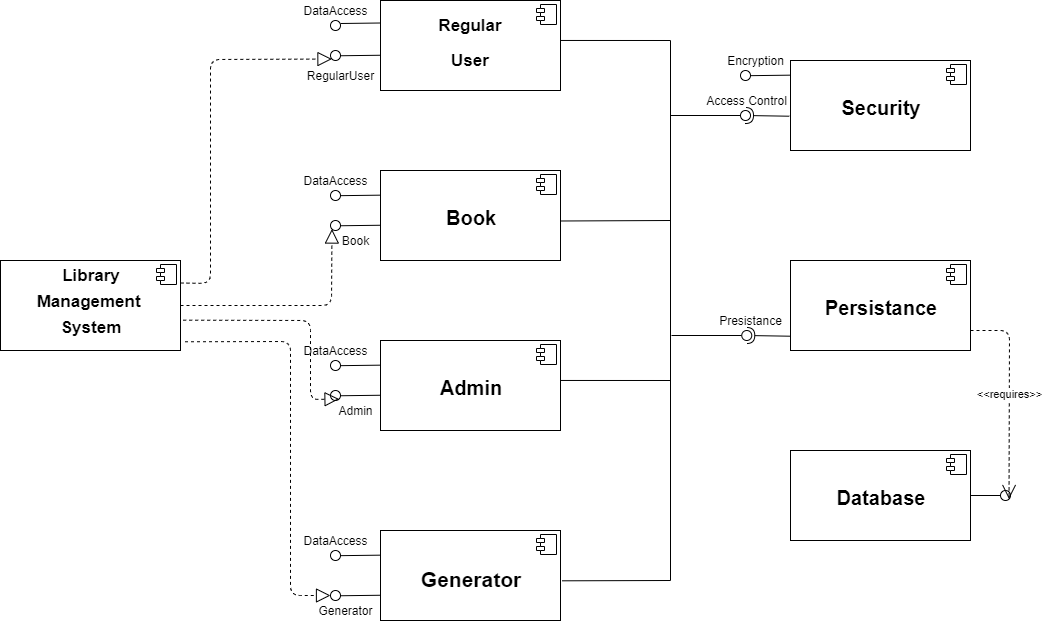

The diagram above was exported from draw.io. Its source (the exported page's mxGraphModel, read from the mxfile embedded in the PNG):
<mxGraphModel dx="1730" dy="927" grid="1" gridSize="10" guides="1" tooltips="1" connect="1" arrows="1" fold="1" page="1" pageScale="1" pageWidth="1169" pageHeight="1654" math="0" shadow="0">
  <root>
    <mxCell id="0" />
    <mxCell id="1" parent="0" />
    <mxCell id="CgrAXEdjqDwagfNumnhs-3" value="&lt;p style=&quot;margin: 6px 0px 0px ; text-align: center ; font-size: 17px&quot;&gt;&lt;font style=&quot;font-size: 17px&quot;&gt;&lt;b&gt;Library&lt;/b&gt;&lt;br&gt;&lt;/font&gt;&lt;/p&gt;&lt;p style=&quot;margin: 6px 0px 0px ; text-align: center ; font-size: 17px&quot;&gt;&lt;b&gt;&lt;font style=&quot;font-size: 17px&quot;&gt;Management&amp;nbsp;&lt;/font&gt;&lt;/b&gt;&lt;/p&gt;&lt;p style=&quot;margin: 6px 0px 0px ; text-align: center ; font-size: 17px&quot;&gt;&lt;b&gt;&lt;font style=&quot;font-size: 17px&quot;&gt;System&lt;/font&gt;&lt;/b&gt;&lt;/p&gt;" style="align=left;overflow=fill;html=1;dropTarget=0;" vertex="1" parent="1">
      <mxGeometry x="90" y="360" width="180" height="90" as="geometry" />
    </mxCell>
    <mxCell id="CgrAXEdjqDwagfNumnhs-4" value="" style="shape=component;jettyWidth=8;jettyHeight=4;" vertex="1" parent="CgrAXEdjqDwagfNumnhs-3">
      <mxGeometry x="1" width="20" height="20" relative="1" as="geometry">
        <mxPoint x="-24" y="4" as="offset" />
      </mxGeometry>
    </mxCell>
    <mxCell id="CgrAXEdjqDwagfNumnhs-5" value="&lt;p style=&quot;margin: 0px ; margin-top: 6px ; text-align: center&quot;&gt;&lt;b&gt;&lt;font style=&quot;font-size: 20px&quot;&gt;&lt;br&gt;&lt;/font&gt;&lt;/b&gt;&lt;/p&gt;&lt;p style=&quot;margin: 0px ; margin-top: 6px ; text-align: center&quot;&gt;&lt;b&gt;&lt;font style=&quot;font-size: 20px&quot;&gt;Security&lt;/font&gt;&lt;/b&gt;&lt;/p&gt;" style="align=left;overflow=fill;html=1;dropTarget=0;" vertex="1" parent="1">
      <mxGeometry x="880" y="160" width="180" height="90" as="geometry" />
    </mxCell>
    <mxCell id="CgrAXEdjqDwagfNumnhs-6" value="" style="shape=component;jettyWidth=8;jettyHeight=4;" vertex="1" parent="CgrAXEdjqDwagfNumnhs-5">
      <mxGeometry x="1" width="20" height="20" relative="1" as="geometry">
        <mxPoint x="-24" y="4" as="offset" />
      </mxGeometry>
    </mxCell>
    <mxCell id="CgrAXEdjqDwagfNumnhs-8" value="&lt;p style=&quot;margin: 0px ; margin-top: 6px ; text-align: center&quot;&gt;&lt;b&gt;&lt;font style=&quot;font-size: 20px&quot;&gt;&lt;br&gt;&lt;/font&gt;&lt;/b&gt;&lt;/p&gt;&lt;p style=&quot;margin: 0px ; margin-top: 6px ; text-align: center&quot;&gt;&lt;b&gt;&lt;font style=&quot;font-size: 20px&quot;&gt;Database&lt;/font&gt;&lt;/b&gt;&lt;/p&gt;" style="align=left;overflow=fill;html=1;dropTarget=0;" vertex="1" parent="1">
      <mxGeometry x="880" y="550" width="180" height="90" as="geometry" />
    </mxCell>
    <mxCell id="CgrAXEdjqDwagfNumnhs-9" value="" style="shape=component;jettyWidth=8;jettyHeight=4;" vertex="1" parent="CgrAXEdjqDwagfNumnhs-8">
      <mxGeometry x="1" width="20" height="20" relative="1" as="geometry">
        <mxPoint x="-24" y="4" as="offset" />
      </mxGeometry>
    </mxCell>
    <mxCell id="CgrAXEdjqDwagfNumnhs-10" value="&lt;p style=&quot;margin: 0px ; margin-top: 6px ; text-align: center&quot;&gt;&lt;b&gt;&lt;font style=&quot;font-size: 20px&quot;&gt;&lt;br&gt;&lt;/font&gt;&lt;/b&gt;&lt;/p&gt;&lt;p style=&quot;margin: 0px ; margin-top: 6px ; text-align: center&quot;&gt;&lt;b&gt;&lt;font style=&quot;font-size: 20px&quot;&gt;Persistance&lt;/font&gt;&lt;/b&gt;&lt;/p&gt;" style="align=left;overflow=fill;html=1;dropTarget=0;" vertex="1" parent="1">
      <mxGeometry x="880" y="360" width="180" height="90" as="geometry" />
    </mxCell>
    <mxCell id="CgrAXEdjqDwagfNumnhs-11" value="" style="shape=component;jettyWidth=8;jettyHeight=4;" vertex="1" parent="CgrAXEdjqDwagfNumnhs-10">
      <mxGeometry x="1" width="20" height="20" relative="1" as="geometry">
        <mxPoint x="-24" y="4" as="offset" />
      </mxGeometry>
    </mxCell>
    <mxCell id="CgrAXEdjqDwagfNumnhs-12" value="&lt;p style=&quot;margin: 6px 0px 0px ; font-size: 17px ; line-height: 230%&quot;&gt;&lt;b&gt;&lt;font style=&quot;font-size: 17px&quot;&gt;Regular&lt;/font&gt;&lt;/b&gt;&lt;/p&gt;&lt;p style=&quot;margin: 6px 0px 0px ; font-size: 17px&quot;&gt;&lt;b&gt;&lt;font style=&quot;font-size: 17px&quot;&gt;User&lt;/font&gt;&lt;/b&gt;&lt;/p&gt;" style="align=center;overflow=fill;html=1;dropTarget=0;" vertex="1" parent="1">
      <mxGeometry x="470" y="100" width="180" height="90" as="geometry" />
    </mxCell>
    <mxCell id="CgrAXEdjqDwagfNumnhs-13" value="" style="shape=component;jettyWidth=8;jettyHeight=4;" vertex="1" parent="CgrAXEdjqDwagfNumnhs-12">
      <mxGeometry x="1" width="20" height="20" relative="1" as="geometry">
        <mxPoint x="-24" y="4" as="offset" />
      </mxGeometry>
    </mxCell>
    <mxCell id="CgrAXEdjqDwagfNumnhs-14" value="&lt;p style=&quot;margin: 0px ; margin-top: 6px ; text-align: center&quot;&gt;&lt;b&gt;&lt;font style=&quot;font-size: 20px&quot;&gt;&lt;br&gt;&lt;/font&gt;&lt;/b&gt;&lt;/p&gt;&lt;p style=&quot;margin: 0px ; margin-top: 6px ; text-align: center&quot;&gt;&lt;b&gt;&lt;font style=&quot;font-size: 20px&quot;&gt;Book&lt;/font&gt;&lt;/b&gt;&lt;/p&gt;" style="align=left;overflow=fill;html=1;dropTarget=0;" vertex="1" parent="1">
      <mxGeometry x="470" y="270" width="180" height="90" as="geometry" />
    </mxCell>
    <mxCell id="CgrAXEdjqDwagfNumnhs-15" value="" style="shape=component;jettyWidth=8;jettyHeight=4;" vertex="1" parent="CgrAXEdjqDwagfNumnhs-14">
      <mxGeometry x="1" width="20" height="20" relative="1" as="geometry">
        <mxPoint x="-24" y="4" as="offset" />
      </mxGeometry>
    </mxCell>
    <mxCell id="CgrAXEdjqDwagfNumnhs-16" value="&lt;p style=&quot;margin: 0px ; margin-top: 6px ; text-align: center&quot;&gt;&lt;b&gt;&lt;font style=&quot;font-size: 20px&quot;&gt;&lt;br&gt;&lt;/font&gt;&lt;/b&gt;&lt;/p&gt;&lt;p style=&quot;margin: 0px ; margin-top: 6px ; text-align: center&quot;&gt;&lt;b&gt;&lt;font style=&quot;font-size: 20px&quot;&gt;Admin&lt;/font&gt;&lt;/b&gt;&lt;/p&gt;" style="align=left;overflow=fill;html=1;dropTarget=0;" vertex="1" parent="1">
      <mxGeometry x="470" y="440" width="180" height="90" as="geometry" />
    </mxCell>
    <mxCell id="CgrAXEdjqDwagfNumnhs-17" value="" style="shape=component;jettyWidth=8;jettyHeight=4;" vertex="1" parent="CgrAXEdjqDwagfNumnhs-16">
      <mxGeometry x="1" width="20" height="20" relative="1" as="geometry">
        <mxPoint x="-24" y="4" as="offset" />
      </mxGeometry>
    </mxCell>
    <mxCell id="CgrAXEdjqDwagfNumnhs-18" value="&lt;p style=&quot;margin: 0px ; margin-top: 6px ; text-align: center&quot;&gt;&lt;b&gt;&lt;font style=&quot;font-size: 21px&quot;&gt;&lt;br&gt;&lt;/font&gt;&lt;/b&gt;&lt;/p&gt;&lt;p style=&quot;margin: 0px ; margin-top: 6px ; text-align: center&quot;&gt;&lt;b&gt;&lt;font style=&quot;font-size: 21px&quot;&gt;Generator&lt;/font&gt;&lt;/b&gt;&lt;/p&gt;" style="align=left;overflow=fill;html=1;dropTarget=0;" vertex="1" parent="1">
      <mxGeometry x="470" y="630" width="180" height="90" as="geometry" />
    </mxCell>
    <mxCell id="CgrAXEdjqDwagfNumnhs-19" value="" style="shape=component;jettyWidth=8;jettyHeight=4;" vertex="1" parent="CgrAXEdjqDwagfNumnhs-18">
      <mxGeometry x="1" width="20" height="20" relative="1" as="geometry">
        <mxPoint x="-24" y="4" as="offset" />
      </mxGeometry>
    </mxCell>
    <mxCell id="CgrAXEdjqDwagfNumnhs-20" value="" style="endArrow=none;html=1;entryX=0;entryY=0.25;entryDx=0;entryDy=0;" edge="1" parent="1" target="CgrAXEdjqDwagfNumnhs-12">
      <mxGeometry width="50" height="50" relative="1" as="geometry">
        <mxPoint x="430" y="123" as="sourcePoint" />
        <mxPoint x="430" y="320" as="targetPoint" />
        <Array as="points" />
      </mxGeometry>
    </mxCell>
    <mxCell id="CgrAXEdjqDwagfNumnhs-22" value="" style="endArrow=none;html=1;entryX=0;entryY=0.25;entryDx=0;entryDy=0;" edge="1" parent="1">
      <mxGeometry width="50" height="50" relative="1" as="geometry">
        <mxPoint x="430" y="295.16" as="sourcePoint" />
        <mxPoint x="470" y="294.66" as="targetPoint" />
        <Array as="points" />
      </mxGeometry>
    </mxCell>
    <mxCell id="CgrAXEdjqDwagfNumnhs-24" value="" style="endArrow=none;html=1;entryX=0;entryY=0.25;entryDx=0;entryDy=0;" edge="1" parent="1">
      <mxGeometry width="50" height="50" relative="1" as="geometry">
        <mxPoint x="430" y="465.16" as="sourcePoint" />
        <mxPoint x="470" y="464.66" as="targetPoint" />
        <Array as="points" />
      </mxGeometry>
    </mxCell>
    <mxCell id="CgrAXEdjqDwagfNumnhs-26" value="" style="endArrow=none;html=1;entryX=0;entryY=0.25;entryDx=0;entryDy=0;" edge="1" parent="1">
      <mxGeometry width="50" height="50" relative="1" as="geometry">
        <mxPoint x="430" y="655.16" as="sourcePoint" />
        <mxPoint x="470" y="654.66" as="targetPoint" />
        <Array as="points" />
      </mxGeometry>
    </mxCell>
    <mxCell id="CgrAXEdjqDwagfNumnhs-28" value="" style="ellipse;whiteSpace=wrap;html=1;aspect=fixed;" vertex="1" parent="1">
      <mxGeometry x="420" y="690" width="10" height="10" as="geometry" />
    </mxCell>
    <mxCell id="CgrAXEdjqDwagfNumnhs-30" value="" style="endArrow=none;html=1;entryX=0;entryY=0.25;entryDx=0;entryDy=0;" edge="1" parent="1">
      <mxGeometry width="50" height="50" relative="1" as="geometry">
        <mxPoint x="430" y="695.25" as="sourcePoint" />
        <mxPoint x="470" y="694.75" as="targetPoint" />
        <Array as="points" />
      </mxGeometry>
    </mxCell>
    <mxCell id="CgrAXEdjqDwagfNumnhs-31" value="" style="ellipse;whiteSpace=wrap;html=1;aspect=fixed;" vertex="1" parent="1">
      <mxGeometry x="420" y="490" width="10" height="10" as="geometry" />
    </mxCell>
    <mxCell id="CgrAXEdjqDwagfNumnhs-32" value="" style="endArrow=none;html=1;entryX=0;entryY=0.25;entryDx=0;entryDy=0;" edge="1" parent="1">
      <mxGeometry width="50" height="50" relative="1" as="geometry">
        <mxPoint x="430" y="495.25" as="sourcePoint" />
        <mxPoint x="470" y="494.75" as="targetPoint" />
        <Array as="points" />
      </mxGeometry>
    </mxCell>
    <mxCell id="CgrAXEdjqDwagfNumnhs-33" value="" style="ellipse;whiteSpace=wrap;html=1;aspect=fixed;" vertex="1" parent="1">
      <mxGeometry x="420" y="320" width="10" height="10" as="geometry" />
    </mxCell>
    <mxCell id="CgrAXEdjqDwagfNumnhs-34" value="" style="endArrow=none;html=1;entryX=0;entryY=0.25;entryDx=0;entryDy=0;" edge="1" parent="1">
      <mxGeometry width="50" height="50" relative="1" as="geometry">
        <mxPoint x="430" y="325.25" as="sourcePoint" />
        <mxPoint x="470" y="324.75" as="targetPoint" />
        <Array as="points" />
      </mxGeometry>
    </mxCell>
    <mxCell id="CgrAXEdjqDwagfNumnhs-35" value="" style="ellipse;whiteSpace=wrap;html=1;aspect=fixed;" vertex="1" parent="1">
      <mxGeometry x="420" y="150" width="10" height="10" as="geometry" />
    </mxCell>
    <mxCell id="CgrAXEdjqDwagfNumnhs-36" value="" style="endArrow=none;html=1;entryX=0;entryY=0.25;entryDx=0;entryDy=0;" edge="1" parent="1">
      <mxGeometry width="50" height="50" relative="1" as="geometry">
        <mxPoint x="430" y="155.25" as="sourcePoint" />
        <mxPoint x="470" y="154.75" as="targetPoint" />
        <Array as="points" />
      </mxGeometry>
    </mxCell>
    <mxCell id="CgrAXEdjqDwagfNumnhs-37" value="" style="endArrow=block;dashed=1;endFill=0;endSize=12;html=1;exitX=1;exitY=0.25;exitDx=0;exitDy=0;entryX=0;entryY=1;entryDx=0;entryDy=0;" edge="1" parent="1" source="CgrAXEdjqDwagfNumnhs-3" target="CgrAXEdjqDwagfNumnhs-35">
      <mxGeometry width="160" relative="1" as="geometry">
        <mxPoint x="300" y="340" as="sourcePoint" />
        <mxPoint x="460" y="340" as="targetPoint" />
        <Array as="points">
          <mxPoint x="300" y="383" />
          <mxPoint x="300" y="159" />
        </Array>
      </mxGeometry>
    </mxCell>
    <mxCell id="CgrAXEdjqDwagfNumnhs-38" value="" style="endArrow=block;dashed=1;endFill=0;endSize=12;html=1;exitX=1;exitY=0.5;exitDx=0;exitDy=0;entryX=0;entryY=1;entryDx=0;entryDy=0;" edge="1" parent="1" source="CgrAXEdjqDwagfNumnhs-3" target="CgrAXEdjqDwagfNumnhs-33">
      <mxGeometry width="160" relative="1" as="geometry">
        <mxPoint x="300" y="340" as="sourcePoint" />
        <mxPoint x="460" y="340" as="targetPoint" />
        <Array as="points">
          <mxPoint x="421" y="405" />
        </Array>
      </mxGeometry>
    </mxCell>
    <mxCell id="CgrAXEdjqDwagfNumnhs-39" value="" style="endArrow=block;dashed=1;endFill=0;endSize=12;html=1;exitX=1.015;exitY=0.663;exitDx=0;exitDy=0;exitPerimeter=0;entryX=1;entryY=1;entryDx=0;entryDy=0;" edge="1" parent="1" source="CgrAXEdjqDwagfNumnhs-3" target="CgrAXEdjqDwagfNumnhs-31">
      <mxGeometry width="160" relative="1" as="geometry">
        <mxPoint x="300" y="340" as="sourcePoint" />
        <mxPoint x="460" y="340" as="targetPoint" />
        <Array as="points">
          <mxPoint x="400" y="420" />
          <mxPoint x="400" y="499" />
        </Array>
      </mxGeometry>
    </mxCell>
    <mxCell id="CgrAXEdjqDwagfNumnhs-40" value="" style="endArrow=block;dashed=1;endFill=0;endSize=12;html=1;entryX=0;entryY=0.5;entryDx=0;entryDy=0;exitX=1.025;exitY=0.903;exitDx=0;exitDy=0;exitPerimeter=0;" edge="1" parent="1" source="CgrAXEdjqDwagfNumnhs-3" target="CgrAXEdjqDwagfNumnhs-28">
      <mxGeometry width="160" relative="1" as="geometry">
        <mxPoint x="300" y="460" as="sourcePoint" />
        <mxPoint x="460" y="460" as="targetPoint" />
        <Array as="points">
          <mxPoint x="380" y="441" />
          <mxPoint x="380" y="695" />
        </Array>
      </mxGeometry>
    </mxCell>
    <mxCell id="CgrAXEdjqDwagfNumnhs-41" value="" style="ellipse;whiteSpace=wrap;html=1;aspect=fixed;" vertex="1" parent="1">
      <mxGeometry x="420" y="120" width="10" height="10" as="geometry" />
    </mxCell>
    <mxCell id="CgrAXEdjqDwagfNumnhs-42" value="" style="ellipse;whiteSpace=wrap;html=1;aspect=fixed;" vertex="1" parent="1">
      <mxGeometry x="420" y="290" width="10" height="10" as="geometry" />
    </mxCell>
    <mxCell id="CgrAXEdjqDwagfNumnhs-43" value="" style="ellipse;whiteSpace=wrap;html=1;aspect=fixed;" vertex="1" parent="1">
      <mxGeometry x="420" y="650" width="10" height="10" as="geometry" />
    </mxCell>
    <mxCell id="CgrAXEdjqDwagfNumnhs-44" value="" style="ellipse;whiteSpace=wrap;html=1;aspect=fixed;" vertex="1" parent="1">
      <mxGeometry x="420" y="460" width="10" height="10" as="geometry" />
    </mxCell>
    <mxCell id="CgrAXEdjqDwagfNumnhs-46" value="" style="endArrow=none;html=1;" edge="1" parent="1">
      <mxGeometry width="50" height="50" relative="1" as="geometry">
        <mxPoint x="760" y="680" as="sourcePoint" />
        <mxPoint x="760" y="140" as="targetPoint" />
      </mxGeometry>
    </mxCell>
    <mxCell id="CgrAXEdjqDwagfNumnhs-47" value="" style="endArrow=none;html=1;exitX=0.999;exitY=0.444;exitDx=0;exitDy=0;exitPerimeter=0;" edge="1" parent="1" source="CgrAXEdjqDwagfNumnhs-12">
      <mxGeometry width="50" height="50" relative="1" as="geometry">
        <mxPoint x="350" y="550" as="sourcePoint" />
        <mxPoint x="760" y="140" as="targetPoint" />
      </mxGeometry>
    </mxCell>
    <mxCell id="CgrAXEdjqDwagfNumnhs-50" value="" style="endArrow=none;html=1;exitX=1.009;exitY=0.559;exitDx=0;exitDy=0;exitPerimeter=0;" edge="1" parent="1" source="CgrAXEdjqDwagfNumnhs-18">
      <mxGeometry width="50" height="50" relative="1" as="geometry">
        <mxPoint x="680" y="690" as="sourcePoint" />
        <mxPoint x="760" y="680" as="targetPoint" />
      </mxGeometry>
    </mxCell>
    <mxCell id="CgrAXEdjqDwagfNumnhs-51" value="" style="endArrow=none;html=1;exitX=1.001;exitY=0.444;exitDx=0;exitDy=0;exitPerimeter=0;" edge="1" parent="1" source="CgrAXEdjqDwagfNumnhs-16">
      <mxGeometry width="50" height="50" relative="1" as="geometry">
        <mxPoint x="680" y="530" as="sourcePoint" />
        <mxPoint x="760" y="480" as="targetPoint" />
      </mxGeometry>
    </mxCell>
    <mxCell id="CgrAXEdjqDwagfNumnhs-52" value="" style="endArrow=none;html=1;exitX=1.003;exitY=0.561;exitDx=0;exitDy=0;exitPerimeter=0;" edge="1" parent="1" source="CgrAXEdjqDwagfNumnhs-14">
      <mxGeometry width="50" height="50" relative="1" as="geometry">
        <mxPoint x="680" y="330" as="sourcePoint" />
        <mxPoint x="760" y="320" as="targetPoint" />
      </mxGeometry>
    </mxCell>
    <mxCell id="CgrAXEdjqDwagfNumnhs-53" value="" style="endArrow=none;html=1;entryX=0;entryY=0.25;entryDx=0;entryDy=0;" edge="1" parent="1">
      <mxGeometry width="50" height="50" relative="1" as="geometry">
        <mxPoint x="840" y="175.1600000000002" as="sourcePoint" />
        <mxPoint x="880" y="174.66000000000008" as="targetPoint" />
        <Array as="points" />
      </mxGeometry>
    </mxCell>
    <mxCell id="CgrAXEdjqDwagfNumnhs-54" value="" style="ellipse;whiteSpace=wrap;html=1;aspect=fixed;" vertex="1" parent="1">
      <mxGeometry x="830" y="170" width="10" height="10" as="geometry" />
    </mxCell>
    <mxCell id="CgrAXEdjqDwagfNumnhs-68" value="" style="endArrow=none;html=1;exitX=1;exitY=0.5;exitDx=0;exitDy=0;" edge="1" parent="1" source="CgrAXEdjqDwagfNumnhs-8" target="CgrAXEdjqDwagfNumnhs-69">
      <mxGeometry width="50" height="50" relative="1" as="geometry">
        <mxPoint x="1110" y="590" as="sourcePoint" />
        <mxPoint x="1130" y="590" as="targetPoint" />
      </mxGeometry>
    </mxCell>
    <mxCell id="CgrAXEdjqDwagfNumnhs-69" value="" style="ellipse;whiteSpace=wrap;html=1;aspect=fixed;direction=south;" vertex="1" parent="1">
      <mxGeometry x="1090" y="590" width="10" height="10" as="geometry" />
    </mxCell>
    <mxCell id="CgrAXEdjqDwagfNumnhs-74" value="" style="rounded=0;orthogonalLoop=1;jettySize=auto;html=1;endArrow=none;endFill=0;" edge="1" target="CgrAXEdjqDwagfNumnhs-76" parent="1">
      <mxGeometry relative="1" as="geometry">
        <mxPoint x="760" y="215" as="sourcePoint" />
      </mxGeometry>
    </mxCell>
    <mxCell id="CgrAXEdjqDwagfNumnhs-75" value="" style="rounded=0;orthogonalLoop=1;jettySize=auto;html=1;endArrow=halfCircle;endFill=0;entryX=0.5;entryY=0.5;entryDx=0;entryDy=0;endSize=6;strokeWidth=1;exitX=-0.007;exitY=0.619;exitDx=0;exitDy=0;exitPerimeter=0;" edge="1" target="CgrAXEdjqDwagfNumnhs-76" parent="1" source="CgrAXEdjqDwagfNumnhs-5">
      <mxGeometry relative="1" as="geometry">
        <mxPoint x="855" y="215" as="sourcePoint" />
      </mxGeometry>
    </mxCell>
    <mxCell id="CgrAXEdjqDwagfNumnhs-76" value="" style="ellipse;whiteSpace=wrap;html=1;fontFamily=Helvetica;fontSize=12;fontColor=#000000;align=center;strokeColor=#000000;fillColor=#ffffff;points=[];aspect=fixed;resizable=0;" vertex="1" parent="1">
      <mxGeometry x="830" y="210" width="10" height="10" as="geometry" />
    </mxCell>
    <mxCell id="CgrAXEdjqDwagfNumnhs-77" value="" style="rounded=0;orthogonalLoop=1;jettySize=auto;html=1;endArrow=none;endFill=0;" edge="1" parent="1" target="CgrAXEdjqDwagfNumnhs-79">
      <mxGeometry relative="1" as="geometry">
        <mxPoint x="761" y="435" as="sourcePoint" />
      </mxGeometry>
    </mxCell>
    <mxCell id="CgrAXEdjqDwagfNumnhs-78" value="" style="rounded=0;orthogonalLoop=1;jettySize=auto;html=1;endArrow=halfCircle;endFill=0;entryX=0.5;entryY=0.5;entryDx=0;entryDy=0;endSize=6;strokeWidth=1;exitX=-0.007;exitY=0.619;exitDx=0;exitDy=0;exitPerimeter=0;" edge="1" parent="1" target="CgrAXEdjqDwagfNumnhs-79">
      <mxGeometry relative="1" as="geometry">
        <mxPoint x="880" y="435.71000000000004" as="sourcePoint" />
      </mxGeometry>
    </mxCell>
    <mxCell id="CgrAXEdjqDwagfNumnhs-79" value="" style="ellipse;whiteSpace=wrap;html=1;fontFamily=Helvetica;fontSize=12;fontColor=#000000;align=center;strokeColor=#000000;fillColor=#ffffff;points=[];aspect=fixed;resizable=0;" vertex="1" parent="1">
      <mxGeometry x="831.26" y="430" width="10" height="10" as="geometry" />
    </mxCell>
    <mxCell id="CgrAXEdjqDwagfNumnhs-81" value="&amp;lt;&amp;lt;requires&amp;gt;&amp;gt;" style="endArrow=open;endSize=12;dashed=1;html=1;entryX=1;entryY=0;entryDx=0;entryDy=0;" edge="1" parent="1" target="CgrAXEdjqDwagfNumnhs-69">
      <mxGeometry width="160" relative="1" as="geometry">
        <mxPoint x="1060" y="430" as="sourcePoint" />
        <mxPoint x="1220" y="430" as="targetPoint" />
        <Array as="points">
          <mxPoint x="1099" y="430" />
        </Array>
      </mxGeometry>
    </mxCell>
    <mxCell id="CgrAXEdjqDwagfNumnhs-82" value="Encryption" style="text;html=1;align=center;verticalAlign=middle;resizable=0;points=[];autosize=1;" vertex="1" parent="1">
      <mxGeometry x="810" y="150" width="70" height="20" as="geometry" />
    </mxCell>
    <mxCell id="CgrAXEdjqDwagfNumnhs-83" value="Access Control" style="text;html=1;align=center;verticalAlign=middle;resizable=0;points=[];autosize=1;" vertex="1" parent="1">
      <mxGeometry x="786.26" y="190" width="100" height="20" as="geometry" />
    </mxCell>
    <mxCell id="CgrAXEdjqDwagfNumnhs-85" value="Presistance" style="text;html=1;align=center;verticalAlign=middle;resizable=0;points=[];autosize=1;" vertex="1" parent="1">
      <mxGeometry x="800" y="410" width="80" height="20" as="geometry" />
    </mxCell>
    <mxCell id="CgrAXEdjqDwagfNumnhs-86" value="DataAccess" style="text;html=1;align=center;verticalAlign=middle;resizable=0;points=[];autosize=1;" vertex="1" parent="1">
      <mxGeometry x="385" y="100" width="80" height="20" as="geometry" />
    </mxCell>
    <mxCell id="CgrAXEdjqDwagfNumnhs-87" value="DataAccess" style="text;html=1;align=center;verticalAlign=middle;resizable=0;points=[];autosize=1;" vertex="1" parent="1">
      <mxGeometry x="385" y="270" width="80" height="20" as="geometry" />
    </mxCell>
    <mxCell id="CgrAXEdjqDwagfNumnhs-88" value="DataAccess" style="text;html=1;align=center;verticalAlign=middle;resizable=0;points=[];autosize=1;" vertex="1" parent="1">
      <mxGeometry x="385" y="440" width="80" height="20" as="geometry" />
    </mxCell>
    <mxCell id="CgrAXEdjqDwagfNumnhs-89" value="DataAccess" style="text;html=1;align=center;verticalAlign=middle;resizable=0;points=[];autosize=1;" vertex="1" parent="1">
      <mxGeometry x="385" y="630" width="80" height="20" as="geometry" />
    </mxCell>
    <mxCell id="CgrAXEdjqDwagfNumnhs-90" value="RegularUser" style="text;html=1;align=center;verticalAlign=middle;resizable=0;points=[];autosize=1;" vertex="1" parent="1">
      <mxGeometry x="390" y="165" width="80" height="20" as="geometry" />
    </mxCell>
    <mxCell id="CgrAXEdjqDwagfNumnhs-91" value="Book" style="text;html=1;align=center;verticalAlign=middle;resizable=0;points=[];autosize=1;" vertex="1" parent="1">
      <mxGeometry x="425" y="330" width="40" height="20" as="geometry" />
    </mxCell>
    <mxCell id="CgrAXEdjqDwagfNumnhs-92" value="Admin" style="text;html=1;align=center;verticalAlign=middle;resizable=0;points=[];autosize=1;" vertex="1" parent="1">
      <mxGeometry x="420" y="500" width="50" height="20" as="geometry" />
    </mxCell>
    <mxCell id="CgrAXEdjqDwagfNumnhs-93" value="Generator" style="text;html=1;align=center;verticalAlign=middle;resizable=0;points=[];autosize=1;" vertex="1" parent="1">
      <mxGeometry x="400" y="700" width="70" height="20" as="geometry" />
    </mxCell>
  </root>
</mxGraphModel>